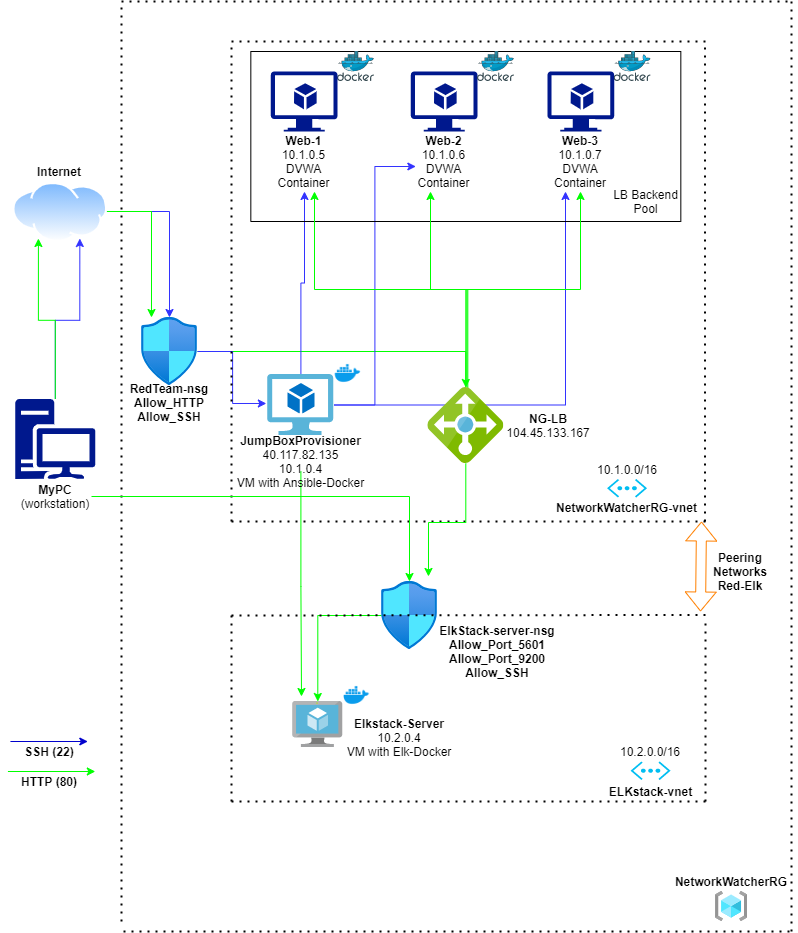

The diagram above was exported from draw.io. Its source (the exported page's mxGraphModel, read from the mxfile embedded in the PNG):
<mxGraphModel dx="1422" dy="705" grid="1" gridSize="10" guides="1" tooltips="1" connect="1" arrows="1" fold="1" page="1" pageScale="1" pageWidth="850" pageHeight="1100" math="0" shadow="0">
  <root>
    <mxCell id="0" />
    <mxCell id="1" parent="0" />
    <mxCell id="byn1hGPaqrjm_PMqWX5j-53" style="edgeStyle=orthogonalEdgeStyle;rounded=0;orthogonalLoop=1;jettySize=auto;html=1;entryX=0.25;entryY=0;entryDx=0;entryDy=0;strokeColor=#3333FF;" edge="1" parent="1" source="byn1hGPaqrjm_PMqWX5j-1" target="byn1hGPaqrjm_PMqWX5j-2">
      <mxGeometry relative="1" as="geometry" />
    </mxCell>
    <mxCell id="byn1hGPaqrjm_PMqWX5j-59" style="edgeStyle=orthogonalEdgeStyle;rounded=0;orthogonalLoop=1;jettySize=auto;html=1;entryX=0.75;entryY=0;entryDx=0;entryDy=0;strokeColor=#00FF00;" edge="1" parent="1" source="byn1hGPaqrjm_PMqWX5j-1" target="byn1hGPaqrjm_PMqWX5j-2">
      <mxGeometry relative="1" as="geometry" />
    </mxCell>
    <mxCell id="byn1hGPaqrjm_PMqWX5j-1" value="" style="aspect=fixed;pointerEvents=1;shadow=0;dashed=0;html=1;strokeColor=none;labelPosition=center;verticalLabelPosition=bottom;verticalAlign=top;align=center;fillColor=#00188D;shape=mxgraph.mscae.enterprise.workstation_client" vertex="1" parent="1">
      <mxGeometry x="23.810000000000002" y="437.5" width="80" height="80" as="geometry" />
    </mxCell>
    <mxCell id="byn1hGPaqrjm_PMqWX5j-54" style="edgeStyle=orthogonalEdgeStyle;rounded=0;orthogonalLoop=1;jettySize=auto;html=1;strokeColor=#3333FF;" edge="1" parent="1" source="byn1hGPaqrjm_PMqWX5j-2" target="byn1hGPaqrjm_PMqWX5j-3">
      <mxGeometry relative="1" as="geometry" />
    </mxCell>
    <mxCell id="byn1hGPaqrjm_PMqWX5j-60" style="edgeStyle=orthogonalEdgeStyle;rounded=0;orthogonalLoop=1;jettySize=auto;html=1;strokeColor=#00FF00;" edge="1" parent="1" source="byn1hGPaqrjm_PMqWX5j-2" target="byn1hGPaqrjm_PMqWX5j-3">
      <mxGeometry relative="1" as="geometry">
        <mxPoint x="160" y="404" as="targetPoint" />
        <Array as="points">
          <mxPoint x="160" y="250" />
          <mxPoint x="160" y="414" />
        </Array>
      </mxGeometry>
    </mxCell>
    <mxCell id="byn1hGPaqrjm_PMqWX5j-2" value="" style="aspect=fixed;perimeter=ellipsePerimeter;html=1;align=center;shadow=0;dashed=0;spacingTop=3;image;image=img/lib/active_directory/internet_cloud.svg;direction=west;" vertex="1" parent="1">
      <mxGeometry x="20" y="220" width="95.24" height="60" as="geometry" />
    </mxCell>
    <mxCell id="byn1hGPaqrjm_PMqWX5j-61" style="edgeStyle=orthogonalEdgeStyle;rounded=0;orthogonalLoop=1;jettySize=auto;html=1;strokeColor=#00FF00;" edge="1" parent="1" source="byn1hGPaqrjm_PMqWX5j-3" target="byn1hGPaqrjm_PMqWX5j-19">
      <mxGeometry relative="1" as="geometry">
        <mxPoint x="450" y="404" as="targetPoint" />
      </mxGeometry>
    </mxCell>
    <mxCell id="byn1hGPaqrjm_PMqWX5j-531" style="edgeStyle=orthogonalEdgeStyle;rounded=0;orthogonalLoop=1;jettySize=auto;html=1;entryX=-0.02;entryY=0.475;entryDx=0;entryDy=0;entryPerimeter=0;strokeColor=#3333FF;" edge="1" parent="1" source="byn1hGPaqrjm_PMqWX5j-3" target="byn1hGPaqrjm_PMqWX5j-14">
      <mxGeometry relative="1" as="geometry" />
    </mxCell>
    <mxCell id="byn1hGPaqrjm_PMqWX5j-3" value="" style="aspect=fixed;html=1;points=[];align=center;image;fontSize=12;image=img/lib/azure2/networking/Network_Security_Groups.svg;" vertex="1" parent="1">
      <mxGeometry x="150" y="356" width="56.00000000000001" height="68" as="geometry" />
    </mxCell>
    <mxCell id="byn1hGPaqrjm_PMqWX5j-4" value="" style="endArrow=none;dashed=1;html=1;dashPattern=1 3;strokeWidth=2;" edge="1" parent="1">
      <mxGeometry width="50" height="50" relative="1" as="geometry">
        <mxPoint x="130" y="960" as="sourcePoint" />
        <mxPoint x="130" y="43" as="targetPoint" />
      </mxGeometry>
    </mxCell>
    <mxCell id="byn1hGPaqrjm_PMqWX5j-5" value="" style="endArrow=none;dashed=1;html=1;dashPattern=1 3;strokeWidth=2;" edge="1" parent="1">
      <mxGeometry width="50" height="50" relative="1" as="geometry">
        <mxPoint x="130" y="40" as="sourcePoint" />
        <mxPoint x="800" y="40" as="targetPoint" />
      </mxGeometry>
    </mxCell>
    <mxCell id="byn1hGPaqrjm_PMqWX5j-6" value="" style="endArrow=none;dashed=1;html=1;dashPattern=1 3;strokeWidth=2;" edge="1" parent="1">
      <mxGeometry width="50" height="50" relative="1" as="geometry">
        <mxPoint x="800" y="970" as="sourcePoint" />
        <mxPoint x="800" y="40" as="targetPoint" />
      </mxGeometry>
    </mxCell>
    <mxCell id="byn1hGPaqrjm_PMqWX5j-7" value="" style="endArrow=none;dashed=1;html=1;dashPattern=1 3;strokeWidth=2;" edge="1" parent="1">
      <mxGeometry width="50" height="50" relative="1" as="geometry">
        <mxPoint x="132" y="970" as="sourcePoint" />
        <mxPoint x="804" y="970" as="targetPoint" />
      </mxGeometry>
    </mxCell>
    <mxCell id="byn1hGPaqrjm_PMqWX5j-8" value="" style="aspect=fixed;html=1;points=[];align=center;image;fontSize=12;image=img/lib/azure2/general/Resource_Groups.svg;" vertex="1" parent="1">
      <mxGeometry x="724.0600000000001" y="930" width="31.88" height="30" as="geometry" />
    </mxCell>
    <mxCell id="byn1hGPaqrjm_PMqWX5j-9" value="" style="endArrow=none;dashed=1;html=1;dashPattern=1 3;strokeWidth=2;" edge="1" parent="1">
      <mxGeometry width="50" height="50" relative="1" as="geometry">
        <mxPoint x="240" y="560" as="sourcePoint" />
        <mxPoint x="240" y="80" as="targetPoint" />
      </mxGeometry>
    </mxCell>
    <mxCell id="byn1hGPaqrjm_PMqWX5j-10" value="" style="endArrow=none;dashed=1;html=1;dashPattern=1 3;strokeWidth=2;" edge="1" parent="1">
      <mxGeometry width="50" height="50" relative="1" as="geometry">
        <mxPoint x="240" y="80" as="sourcePoint" />
        <mxPoint x="720" y="80" as="targetPoint" />
      </mxGeometry>
    </mxCell>
    <mxCell id="byn1hGPaqrjm_PMqWX5j-11" value="" style="endArrow=none;dashed=1;html=1;dashPattern=1 3;strokeWidth=2;" edge="1" parent="1">
      <mxGeometry width="50" height="50" relative="1" as="geometry">
        <mxPoint x="240" y="560" as="sourcePoint" />
        <mxPoint x="720" y="560" as="targetPoint" />
      </mxGeometry>
    </mxCell>
    <mxCell id="byn1hGPaqrjm_PMqWX5j-12" value="" style="endArrow=none;dashed=1;html=1;dashPattern=1 3;strokeWidth=2;" edge="1" parent="1">
      <mxGeometry width="50" height="50" relative="1" as="geometry">
        <mxPoint x="713.5" y="560" as="sourcePoint" />
        <mxPoint x="713.5" y="80" as="targetPoint" />
      </mxGeometry>
    </mxCell>
    <mxCell id="byn1hGPaqrjm_PMqWX5j-13" value="" style="verticalLabelPosition=bottom;html=1;verticalAlign=top;align=center;strokeColor=none;fillColor=#00BEF2;shape=mxgraph.azure.virtual_network;pointerEvents=1;" vertex="1" parent="1">
      <mxGeometry x="615.56" y="517.5" width="40" height="18.5" as="geometry" />
    </mxCell>
    <mxCell id="byn1hGPaqrjm_PMqWX5j-56" style="edgeStyle=orthogonalEdgeStyle;rounded=0;orthogonalLoop=1;jettySize=auto;html=1;strokeColor=#3333FF;" edge="1" parent="1" source="byn1hGPaqrjm_PMqWX5j-14">
      <mxGeometry relative="1" as="geometry">
        <mxPoint x="313" y="230" as="targetPoint" />
      </mxGeometry>
    </mxCell>
    <mxCell id="byn1hGPaqrjm_PMqWX5j-57" style="edgeStyle=orthogonalEdgeStyle;rounded=0;orthogonalLoop=1;jettySize=auto;html=1;entryX=0;entryY=0.75;entryDx=0;entryDy=0;strokeColor=#3333FF;" edge="1" parent="1" source="byn1hGPaqrjm_PMqWX5j-14" target="byn1hGPaqrjm_PMqWX5j-28">
      <mxGeometry relative="1" as="geometry" />
    </mxCell>
    <mxCell id="byn1hGPaqrjm_PMqWX5j-58" style="edgeStyle=orthogonalEdgeStyle;rounded=0;orthogonalLoop=1;jettySize=auto;html=1;strokeColor=#3333FF;" edge="1" parent="1" source="byn1hGPaqrjm_PMqWX5j-14">
      <mxGeometry relative="1" as="geometry">
        <mxPoint x="574" y="230" as="targetPoint" />
      </mxGeometry>
    </mxCell>
    <mxCell id="byn1hGPaqrjm_PMqWX5j-14" value="" style="aspect=fixed;html=1;points=[];align=center;image;fontSize=12;image=img/lib/mscae/Virtual_Machine_2.svg;" vertex="1" parent="1">
      <mxGeometry x="276.18000000000006" y="413" width="66.31" height="61" as="geometry" />
    </mxCell>
    <mxCell id="byn1hGPaqrjm_PMqWX5j-17" value="" style="swimlane;startSize=0;" vertex="1" parent="1">
      <mxGeometry x="259.33" y="90" width="430" height="170" as="geometry">
        <mxRectangle x="588.34" y="160" width="50" height="40" as="alternateBounds" />
      </mxGeometry>
    </mxCell>
    <mxCell id="byn1hGPaqrjm_PMqWX5j-20" value="" style="aspect=fixed;html=1;points=[];align=center;image;fontSize=12;image=img/lib/mscae/Docker.svg;" vertex="1" parent="byn1hGPaqrjm_PMqWX5j-17">
      <mxGeometry x="86.66999999999997" width="36.61" height="30" as="geometry" />
    </mxCell>
    <mxCell id="byn1hGPaqrjm_PMqWX5j-15" value="" style="aspect=fixed;pointerEvents=1;shadow=0;dashed=0;html=1;strokeColor=none;labelPosition=center;verticalLabelPosition=bottom;verticalAlign=top;align=center;fillColor=#00188D;shape=mxgraph.azure.virtual_machine_feature" vertex="1" parent="byn1hGPaqrjm_PMqWX5j-17">
      <mxGeometry x="19.999999999999968" y="20" width="66.67" height="60" as="geometry" />
    </mxCell>
    <mxCell id="byn1hGPaqrjm_PMqWX5j-16" value="" style="aspect=fixed;pointerEvents=1;shadow=0;dashed=0;html=1;strokeColor=none;labelPosition=center;verticalLabelPosition=bottom;verticalAlign=top;align=center;fillColor=#00188D;shape=mxgraph.azure.virtual_machine_feature" vertex="1" parent="byn1hGPaqrjm_PMqWX5j-17">
      <mxGeometry x="159.99999999999994" y="20" width="66.67" height="60" as="geometry" />
    </mxCell>
    <mxCell id="byn1hGPaqrjm_PMqWX5j-21" value="" style="aspect=fixed;html=1;points=[];align=center;image;fontSize=12;image=img/lib/mscae/Docker.svg;" vertex="1" parent="byn1hGPaqrjm_PMqWX5j-17">
      <mxGeometry x="226.66999999999996" width="36.59" height="30" as="geometry" />
    </mxCell>
    <mxCell id="byn1hGPaqrjm_PMqWX5j-26" value="&lt;b&gt;Web-1&lt;/b&gt;&lt;br&gt;10.1.0.5&lt;br&gt;DVWA Container" style="text;html=1;strokeColor=none;fillColor=none;align=center;verticalAlign=middle;whiteSpace=wrap;rounded=0;" vertex="1" parent="byn1hGPaqrjm_PMqWX5j-17">
      <mxGeometry x="20.010000000000005" y="100" width="66.66" height="20" as="geometry" />
    </mxCell>
    <mxCell id="byn1hGPaqrjm_PMqWX5j-28" value="&lt;b&gt;Web-2&lt;br&gt;&lt;/b&gt;10.1.0.6&lt;br&gt;DVWA Container" style="text;html=1;strokeColor=none;fillColor=none;align=center;verticalAlign=middle;whiteSpace=wrap;rounded=0;" vertex="1" parent="byn1hGPaqrjm_PMqWX5j-17">
      <mxGeometry x="165.01" y="100" width="56.66" height="20" as="geometry" />
    </mxCell>
    <mxCell id="byn1hGPaqrjm_PMqWX5j-35" value="" style="aspect=fixed;pointerEvents=1;shadow=0;dashed=0;html=1;strokeColor=none;labelPosition=center;verticalLabelPosition=bottom;verticalAlign=top;align=center;fillColor=#00188D;shape=mxgraph.azure.virtual_machine_feature" vertex="1" parent="byn1hGPaqrjm_PMqWX5j-17">
      <mxGeometry x="296.67" y="20" width="66.67" height="60" as="geometry" />
    </mxCell>
    <mxCell id="byn1hGPaqrjm_PMqWX5j-36" value="&lt;b&gt;Web-3&lt;br&gt;&lt;/b&gt;10.1.0.7&lt;br&gt;DVWA Container" style="text;html=1;strokeColor=none;fillColor=none;align=center;verticalAlign=middle;whiteSpace=wrap;rounded=0;" vertex="1" parent="byn1hGPaqrjm_PMqWX5j-17">
      <mxGeometry x="300.01" y="100" width="59.99" height="20" as="geometry" />
    </mxCell>
    <mxCell id="byn1hGPaqrjm_PMqWX5j-37" value="" style="aspect=fixed;html=1;points=[];align=center;image;fontSize=12;image=img/lib/mscae/Docker.svg;" vertex="1" parent="byn1hGPaqrjm_PMqWX5j-17">
      <mxGeometry x="363.34" width="36.59" height="30" as="geometry" />
    </mxCell>
    <mxCell id="byn1hGPaqrjm_PMqWX5j-68" style="edgeStyle=orthogonalEdgeStyle;rounded=0;orthogonalLoop=1;jettySize=auto;html=1;strokeColor=#00FF00;" edge="1" parent="1" source="byn1hGPaqrjm_PMqWX5j-19">
      <mxGeometry relative="1" as="geometry">
        <mxPoint x="439" y="230" as="targetPoint" />
      </mxGeometry>
    </mxCell>
    <mxCell id="byn1hGPaqrjm_PMqWX5j-70" style="edgeStyle=orthogonalEdgeStyle;rounded=0;orthogonalLoop=1;jettySize=auto;html=1;strokeColor=#00FF00;exitX=0.513;exitY=-0.013;exitDx=0;exitDy=0;exitPerimeter=0;" edge="1" parent="1" source="byn1hGPaqrjm_PMqWX5j-19">
      <mxGeometry relative="1" as="geometry">
        <mxPoint x="589" y="230" as="targetPoint" />
      </mxGeometry>
    </mxCell>
    <mxCell id="byn1hGPaqrjm_PMqWX5j-71" style="edgeStyle=orthogonalEdgeStyle;rounded=0;orthogonalLoop=1;jettySize=auto;html=1;strokeColor=#00FF00;exitX=0.526;exitY=0.013;exitDx=0;exitDy=0;exitPerimeter=0;" edge="1" parent="1" source="byn1hGPaqrjm_PMqWX5j-19">
      <mxGeometry relative="1" as="geometry">
        <mxPoint x="323" y="230" as="targetPoint" />
      </mxGeometry>
    </mxCell>
    <mxCell id="byn1hGPaqrjm_PMqWX5j-536" style="edgeStyle=orthogonalEdgeStyle;rounded=0;orthogonalLoop=1;jettySize=auto;html=1;strokeColor=#00FF00;entryX=0.839;entryY=-0.074;entryDx=0;entryDy=0;entryPerimeter=0;" edge="1" parent="1" source="byn1hGPaqrjm_PMqWX5j-19" target="byn1hGPaqrjm_PMqWX5j-508">
      <mxGeometry relative="1" as="geometry">
        <mxPoint x="440" y="570" as="targetPoint" />
      </mxGeometry>
    </mxCell>
    <mxCell id="byn1hGPaqrjm_PMqWX5j-19" value="" style="aspect=fixed;html=1;points=[];align=center;image;fontSize=12;image=img/lib/mscae/Load_Balancer_feature.svg;" vertex="1" parent="1">
      <mxGeometry x="436.33" y="426" width="76" height="76" as="geometry" />
    </mxCell>
    <mxCell id="byn1hGPaqrjm_PMqWX5j-526" style="edgeStyle=orthogonalEdgeStyle;rounded=0;orthogonalLoop=1;jettySize=auto;html=1;strokeColor=#00FF00;" edge="1" parent="1" source="byn1hGPaqrjm_PMqWX5j-22" target="byn1hGPaqrjm_PMqWX5j-508">
      <mxGeometry relative="1" as="geometry">
        <mxPoint x="90" y="701" as="targetPoint" />
      </mxGeometry>
    </mxCell>
    <mxCell id="byn1hGPaqrjm_PMqWX5j-22" value="&lt;b&gt;MyPC&lt;/b&gt; (workstation)" style="text;html=1;strokeColor=none;fillColor=none;align=center;verticalAlign=middle;whiteSpace=wrap;rounded=0;" vertex="1" parent="1">
      <mxGeometry x="27.62" y="520" width="72.38" height="30" as="geometry" />
    </mxCell>
    <mxCell id="byn1hGPaqrjm_PMqWX5j-542" style="edgeStyle=orthogonalEdgeStyle;rounded=0;orthogonalLoop=1;jettySize=auto;html=1;entryX=0.175;entryY=-0.109;entryDx=0;entryDy=0;entryPerimeter=0;strokeColor=#00FF00;" edge="1" parent="1" source="byn1hGPaqrjm_PMqWX5j-23" target="byn1hGPaqrjm_PMqWX5j-509">
      <mxGeometry relative="1" as="geometry" />
    </mxCell>
    <mxCell id="byn1hGPaqrjm_PMqWX5j-23" value="&lt;b&gt;JumpBoxProvisioner&lt;br&gt;&lt;/b&gt;40.117.82.135&lt;br&gt;10.1.0.4&lt;br&gt;VM with Ansible-Docker" style="text;html=1;strokeColor=none;fillColor=none;align=center;verticalAlign=middle;whiteSpace=wrap;rounded=0;" vertex="1" parent="1">
      <mxGeometry x="243.99999999999997" y="490" width="130.67" height="20" as="geometry" />
    </mxCell>
    <mxCell id="byn1hGPaqrjm_PMqWX5j-25" value="&lt;b&gt;NG-LB&lt;br&gt;&lt;/b&gt;104.45.133.167" style="text;html=1;strokeColor=none;fillColor=none;align=center;verticalAlign=middle;whiteSpace=wrap;rounded=0;" vertex="1" parent="1">
      <mxGeometry x="512.3299999999999" y="454" width="90" height="20" as="geometry" />
    </mxCell>
    <mxCell id="byn1hGPaqrjm_PMqWX5j-29" value="&lt;b&gt;NetworkWatcherRG&lt;/b&gt;" style="text;html=1;strokeColor=none;fillColor=none;align=center;verticalAlign=middle;whiteSpace=wrap;rounded=0;" vertex="1" parent="1">
      <mxGeometry x="720" y="910" width="40" height="20" as="geometry" />
    </mxCell>
    <mxCell id="byn1hGPaqrjm_PMqWX5j-31" value="&lt;b&gt;NetworkWatcherRG-vnet&lt;/b&gt;" style="text;html=1;strokeColor=none;fillColor=none;align=center;verticalAlign=middle;whiteSpace=wrap;rounded=0;" vertex="1" parent="1">
      <mxGeometry x="557.06" y="536" width="157" height="20" as="geometry" />
    </mxCell>
    <mxCell id="byn1hGPaqrjm_PMqWX5j-34" value="10.1.0.0/16" style="text;html=1;strokeColor=none;fillColor=none;align=center;verticalAlign=middle;whiteSpace=wrap;rounded=0;" vertex="1" parent="1">
      <mxGeometry x="615.56" y="497.5" width="40" height="20" as="geometry" />
    </mxCell>
    <mxCell id="byn1hGPaqrjm_PMqWX5j-40" value="LB Backend Pool" style="text;html=1;strokeColor=none;fillColor=none;align=center;verticalAlign=middle;whiteSpace=wrap;rounded=0;" vertex="1" parent="1">
      <mxGeometry x="610" y="230" width="89.44" height="20" as="geometry" />
    </mxCell>
    <mxCell id="byn1hGPaqrjm_PMqWX5j-75" value="" style="endArrow=classic;html=1;strokeColor=#0000CC;" edge="1" parent="1">
      <mxGeometry width="50" height="50" relative="1" as="geometry">
        <mxPoint x="18.930000000000003" y="780" as="sourcePoint" />
        <mxPoint x="96.31" y="780" as="targetPoint" />
      </mxGeometry>
    </mxCell>
    <mxCell id="byn1hGPaqrjm_PMqWX5j-76" value="" style="endArrow=classic;html=1;strokeColor=#00FF00;" edge="1" parent="1">
      <mxGeometry width="50" height="50" relative="1" as="geometry">
        <mxPoint x="16.430000000000007" y="810" as="sourcePoint" />
        <mxPoint x="103.81000000000012" y="810" as="targetPoint" />
      </mxGeometry>
    </mxCell>
    <mxCell id="byn1hGPaqrjm_PMqWX5j-77" value="&lt;b&gt;HTTP (80)&lt;/b&gt;" style="text;html=1;strokeColor=none;fillColor=none;align=center;verticalAlign=middle;whiteSpace=wrap;rounded=0;" vertex="1" parent="1">
      <mxGeometry x="27.619999999999997" y="810" width="60" height="20" as="geometry" />
    </mxCell>
    <mxCell id="byn1hGPaqrjm_PMqWX5j-79" value="&lt;b&gt;SSH (22)&lt;/b&gt;" style="text;html=1;strokeColor=none;fillColor=none;align=center;verticalAlign=middle;whiteSpace=wrap;rounded=0;" vertex="1" parent="1">
      <mxGeometry x="27.619999999999997" y="780" width="60" height="20" as="geometry" />
    </mxCell>
    <mxCell id="byn1hGPaqrjm_PMqWX5j-82" value="&lt;b&gt;RedTeam-nsg&lt;br&gt;Allow_HTTP&lt;br&gt;Allow_SSH&lt;br&gt;&lt;/b&gt;" style="text;html=1;strokeColor=none;fillColor=none;align=center;verticalAlign=middle;whiteSpace=wrap;rounded=0;" vertex="1" parent="1">
      <mxGeometry x="132" y="426" width="92" height="30" as="geometry" />
    </mxCell>
    <mxCell id="byn1hGPaqrjm_PMqWX5j-530" style="edgeStyle=orthogonalEdgeStyle;rounded=0;orthogonalLoop=1;jettySize=auto;html=1;strokeColor=#00FF00;" edge="1" parent="1" source="byn1hGPaqrjm_PMqWX5j-508" target="byn1hGPaqrjm_PMqWX5j-509">
      <mxGeometry relative="1" as="geometry" />
    </mxCell>
    <mxCell id="byn1hGPaqrjm_PMqWX5j-508" value="" style="aspect=fixed;html=1;points=[];align=center;image;fontSize=12;image=img/lib/azure2/networking/Network_Security_Groups.svg;" vertex="1" parent="1">
      <mxGeometry x="390" y="620" width="56.00000000000001" height="68" as="geometry" />
    </mxCell>
    <mxCell id="byn1hGPaqrjm_PMqWX5j-509" value="" style="aspect=fixed;html=1;points=[];align=center;image;fontSize=12;image=img/lib/mscae/Virtual_Machine.svg;" vertex="1" parent="1">
      <mxGeometry x="301.25" y="740" width="50" height="46" as="geometry" />
    </mxCell>
    <mxCell id="byn1hGPaqrjm_PMqWX5j-510" value="" style="endArrow=none;dashed=1;html=1;dashPattern=1 3;strokeWidth=2;" edge="1" parent="1">
      <mxGeometry width="50" height="50" relative="1" as="geometry">
        <mxPoint x="240" y="654" as="sourcePoint" />
        <mxPoint x="714.33" y="653.5" as="targetPoint" />
      </mxGeometry>
    </mxCell>
    <mxCell id="byn1hGPaqrjm_PMqWX5j-511" value="" style="endArrow=none;dashed=1;html=1;dashPattern=1 3;strokeWidth=2;" edge="1" parent="1">
      <mxGeometry width="50" height="50" relative="1" as="geometry">
        <mxPoint x="240" y="840" as="sourcePoint" />
        <mxPoint x="714.33" y="840" as="targetPoint" />
      </mxGeometry>
    </mxCell>
    <mxCell id="byn1hGPaqrjm_PMqWX5j-512" value="" style="endArrow=none;dashed=1;html=1;dashPattern=1 3;strokeWidth=2;" edge="1" parent="1">
      <mxGeometry width="50" height="50" relative="1" as="geometry">
        <mxPoint x="240" y="840" as="sourcePoint" />
        <mxPoint x="240" y="650" as="targetPoint" />
      </mxGeometry>
    </mxCell>
    <mxCell id="byn1hGPaqrjm_PMqWX5j-513" value="" style="endArrow=none;dashed=1;html=1;dashPattern=1 3;strokeWidth=2;" edge="1" parent="1">
      <mxGeometry width="50" height="50" relative="1" as="geometry">
        <mxPoint x="714" y="840" as="sourcePoint" />
        <mxPoint x="714" y="660" as="targetPoint" />
      </mxGeometry>
    </mxCell>
    <mxCell id="byn1hGPaqrjm_PMqWX5j-515" value="" style="verticalLabelPosition=bottom;html=1;verticalAlign=top;align=center;strokeColor=none;fillColor=#00BEF2;shape=mxgraph.azure.virtual_network;pointerEvents=1;" vertex="1" parent="1">
      <mxGeometry x="639.06" y="800" width="40" height="18.5" as="geometry" />
    </mxCell>
    <mxCell id="byn1hGPaqrjm_PMqWX5j-516" value="&lt;b&gt;ELKstack-vnet&lt;/b&gt;" style="text;html=1;strokeColor=none;fillColor=none;align=center;verticalAlign=middle;whiteSpace=wrap;rounded=0;" vertex="1" parent="1">
      <mxGeometry x="580.56" y="820" width="157" height="20" as="geometry" />
    </mxCell>
    <mxCell id="byn1hGPaqrjm_PMqWX5j-522" value="&lt;b&gt;Internet&lt;/b&gt;" style="text;html=1;strokeColor=none;fillColor=none;align=center;verticalAlign=middle;whiteSpace=wrap;rounded=0;" vertex="1" parent="1">
      <mxGeometry x="47.620000000000005" y="200" width="40" height="20" as="geometry" />
    </mxCell>
    <mxCell id="byn1hGPaqrjm_PMqWX5j-523" value="" style="shape=flexArrow;endArrow=classic;startArrow=classic;html=1;strokeColor=#FF8000;" edge="1" parent="1">
      <mxGeometry width="100" height="100" relative="1" as="geometry">
        <mxPoint x="709" y="650" as="sourcePoint" />
        <mxPoint x="710" y="560" as="targetPoint" />
      </mxGeometry>
    </mxCell>
    <mxCell id="byn1hGPaqrjm_PMqWX5j-529" value="&lt;b&gt;ElkStack-server-nsg&lt;br&gt;Allow_Port_5601&lt;br&gt;Allow_Port_9200&lt;br&gt;Allow_SSH&lt;br&gt;&lt;/b&gt;" style="text;html=1;strokeColor=none;fillColor=none;align=center;verticalAlign=middle;whiteSpace=wrap;rounded=0;" vertex="1" parent="1">
      <mxGeometry x="446" y="680" width="120" height="20" as="geometry" />
    </mxCell>
    <mxCell id="byn1hGPaqrjm_PMqWX5j-539" value="10.2.0.0/16" style="text;html=1;strokeColor=none;fillColor=none;align=center;verticalAlign=middle;whiteSpace=wrap;rounded=0;" vertex="1" parent="1">
      <mxGeometry x="639.06" y="780" width="40" height="20" as="geometry" />
    </mxCell>
    <mxCell id="byn1hGPaqrjm_PMqWX5j-543" value="&lt;b&gt;Elkstack-Server&lt;/b&gt;&lt;br&gt;10.2.0.4&lt;br&gt;VM with Elk-Docker" style="text;html=1;strokeColor=none;fillColor=none;align=center;verticalAlign=middle;whiteSpace=wrap;rounded=0;" vertex="1" parent="1">
      <mxGeometry x="351.25" y="766" width="114" height="20" as="geometry" />
    </mxCell>
    <mxCell id="byn1hGPaqrjm_PMqWX5j-544" value="" style="shape=image;html=1;verticalAlign=top;verticalLabelPosition=bottom;labelBackgroundColor=#ffffff;imageAspect=0;aspect=fixed;image=https://cdn4.iconfinder.com/data/icons/logos-and-brands/512/97_Docker_logo_logos-128.png" vertex="1" parent="1">
      <mxGeometry x="351.25" y="720" width="28" height="28" as="geometry" />
    </mxCell>
    <mxCell id="byn1hGPaqrjm_PMqWX5j-545" value="" style="shape=image;html=1;verticalAlign=top;verticalLabelPosition=bottom;labelBackgroundColor=#ffffff;imageAspect=0;aspect=fixed;image=https://cdn4.iconfinder.com/data/icons/logos-and-brands/512/97_Docker_logo_logos-128.png" vertex="1" parent="1">
      <mxGeometry x="342.49" y="398" width="28" height="28" as="geometry" />
    </mxCell>
    <mxCell id="byn1hGPaqrjm_PMqWX5j-547" value="&lt;b&gt;Peering Networks Red-Elk&lt;/b&gt;" style="text;html=1;strokeColor=none;fillColor=none;align=center;verticalAlign=middle;whiteSpace=wrap;rounded=0;" vertex="1" parent="1">
      <mxGeometry x="724.06" y="600" width="50" height="20" as="geometry" />
    </mxCell>
  </root>
</mxGraphModel>